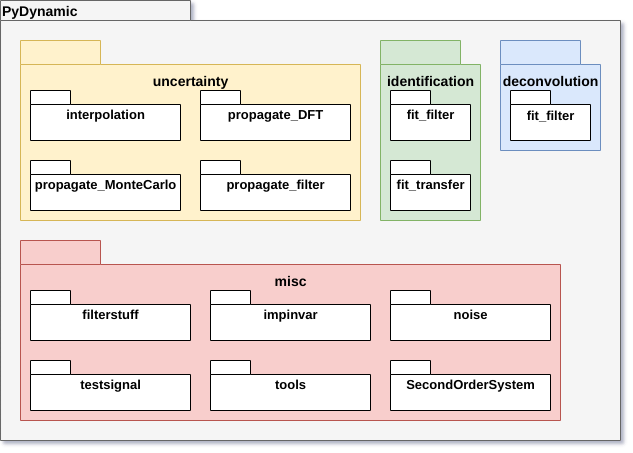

The diagram above was exported from draw.io. Its source (the exported page's mxGraphModel, read from the mxfile embedded in the PNG):
<mxGraphModel dx="502" dy="658" grid="1" gridSize="10" guides="1" tooltips="1" connect="1" arrows="1" fold="1" page="1" pageScale="1" pageWidth="827" pageHeight="1169" background="#ffffff" math="0" shadow="0">
  <root>
    <mxCell id="0" />
    <mxCell id="1" parent="0" />
    <mxCell id="9_P2E_jfeGVOWSOL8hGP-102" value="" style="group" vertex="1" connectable="0" parent="1">
      <mxGeometry x="10" y="10" width="620" height="440" as="geometry" />
    </mxCell>
    <mxCell id="6e0c8c40b5770093-72" value="" style="shape=folder;fontStyle=1;spacingTop=10;tabWidth=190;tabHeight=20;tabPosition=left;html=1;rounded=0;shadow=0;comic=0;labelBackgroundColor=none;strokeWidth=1;fillColor=#f5f5f5;fontFamily=Helvetica;fontSize=14;align=center;strokeColor=#666666;fontColor=#333333;" parent="9_P2E_jfeGVOWSOL8hGP-102" vertex="1">
      <mxGeometry x="0.009999999999999787" width="619.99" height="440" as="geometry" />
    </mxCell>
    <mxCell id="6e0c8c40b5770093-73" value="PyDynamic" style="text;html=1;align=left;verticalAlign=top;spacingTop=-4;fontSize=14;fontFamily=Helvetica;fontStyle=1" parent="9_P2E_jfeGVOWSOL8hGP-102" vertex="1">
      <mxGeometry width="281.0416666666667" height="20" as="geometry" />
    </mxCell>
    <mxCell id="9_P2E_jfeGVOWSOL8hGP-98" value="" style="group" vertex="1" connectable="0" parent="9_P2E_jfeGVOWSOL8hGP-102">
      <mxGeometry x="500" y="40" width="100" height="110" as="geometry" />
    </mxCell>
    <mxCell id="6e0c8c40b5770093-25" value="&lt;font style=&quot;font-size: 14px;&quot;&gt;&lt;br style=&quot;font-size: 14px;&quot;&gt;deconvolution&lt;/font&gt;" style="shape=folder;fontStyle=1;spacingTop=10;tabWidth=80;tabHeight=24;tabPosition=left;html=1;rounded=0;shadow=0;comic=0;labelBackgroundColor=none;strokeWidth=1;fontFamily=Helvetica;fontSize=14;align=center;verticalAlign=top;fillColor=#dae8fc;strokeColor=#6c8ebf;" parent="9_P2E_jfeGVOWSOL8hGP-98" vertex="1">
      <mxGeometry width="100" height="110" as="geometry" />
    </mxCell>
    <mxCell id="6e0c8c40b5770093-28" value="&lt;font style=&quot;font-size: 13px&quot;&gt;fit_filter&lt;/font&gt;" style="shape=folder;fontStyle=1;spacingTop=10;tabWidth=40;tabHeight=14;tabPosition=left;html=1;rounded=0;shadow=0;comic=0;labelBackgroundColor=none;strokeWidth=1;fontFamily=Helvetica;fontSize=14;align=center;verticalAlign=top;" parent="9_P2E_jfeGVOWSOL8hGP-98" vertex="1">
      <mxGeometry x="10" y="49.99789040436616" width="80" height="50" as="geometry" />
    </mxCell>
    <mxCell id="9_P2E_jfeGVOWSOL8hGP-99" value="" style="group" vertex="1" connectable="0" parent="9_P2E_jfeGVOWSOL8hGP-102">
      <mxGeometry x="380" y="40" width="100" height="180" as="geometry" />
    </mxCell>
    <mxCell id="9_P2E_jfeGVOWSOL8hGP-28" value="&lt;br style=&quot;font-size: 14px;&quot;&gt;identification" style="shape=folder;fontStyle=1;spacingTop=10;tabWidth=80;tabHeight=24;tabPosition=left;html=1;rounded=0;shadow=0;comic=0;labelBackgroundColor=none;strokeWidth=1;fontFamily=Helvetica;fontSize=14;align=center;verticalAlign=top;fillColor=#d5e8d4;strokeColor=#82b366;" vertex="1" parent="9_P2E_jfeGVOWSOL8hGP-99">
      <mxGeometry width="100" height="180" as="geometry" />
    </mxCell>
    <mxCell id="9_P2E_jfeGVOWSOL8hGP-30" value="fit_transfer" style="shape=folder;fontStyle=1;spacingTop=10;tabWidth=40;tabHeight=14;tabPosition=left;html=1;rounded=0;shadow=0;comic=0;labelBackgroundColor=none;strokeWidth=1;fontFamily=Helvetica;fontSize=13;align=center;verticalAlign=top;" vertex="1" parent="9_P2E_jfeGVOWSOL8hGP-99">
      <mxGeometry x="10" y="119.99530049636502" width="80" height="50" as="geometry" />
    </mxCell>
    <mxCell id="9_P2E_jfeGVOWSOL8hGP-29" value="fit_filter" style="shape=folder;fontStyle=1;spacingTop=10;tabWidth=40;tabHeight=14;tabPosition=left;html=1;rounded=0;shadow=0;comic=0;labelBackgroundColor=none;strokeWidth=1;fontFamily=Helvetica;fontSize=13;align=center;verticalAlign=top;" vertex="1" parent="9_P2E_jfeGVOWSOL8hGP-99">
      <mxGeometry x="10" y="49.99530049636503" width="80" height="50" as="geometry" />
    </mxCell>
    <mxCell id="9_P2E_jfeGVOWSOL8hGP-100" value="" style="group" vertex="1" connectable="0" parent="9_P2E_jfeGVOWSOL8hGP-102">
      <mxGeometry x="20" y="40" width="340" height="180" as="geometry" />
    </mxCell>
    <mxCell id="9_P2E_jfeGVOWSOL8hGP-52" value="&lt;br style=&quot;font-size: 14px;&quot;&gt;uncertainty" style="shape=folder;fontStyle=1;spacingTop=10;tabWidth=80;tabHeight=24;tabPosition=left;html=1;rounded=0;shadow=0;comic=0;labelBackgroundColor=none;strokeWidth=1;fontFamily=Helvetica;fontSize=14;align=center;verticalAlign=top;fillColor=#fff2cc;strokeColor=#d6b656;" vertex="1" parent="9_P2E_jfeGVOWSOL8hGP-100">
      <mxGeometry width="340" height="180" as="geometry" />
    </mxCell>
    <mxCell id="9_P2E_jfeGVOWSOL8hGP-53" value="propagate_DFT" style="shape=folder;fontStyle=1;spacingTop=10;tabWidth=40;tabHeight=14;tabPosition=left;html=1;rounded=0;shadow=0;comic=0;labelBackgroundColor=none;strokeWidth=1;fontFamily=Helvetica;fontSize=13;align=center;verticalAlign=top;" vertex="1" parent="9_P2E_jfeGVOWSOL8hGP-100">
      <mxGeometry x="180" y="49.995300496365076" width="150" height="50" as="geometry" />
    </mxCell>
    <mxCell id="9_P2E_jfeGVOWSOL8hGP-54" value="interpolation" style="shape=folder;fontStyle=1;spacingTop=10;tabWidth=40;tabHeight=14;tabPosition=left;html=1;rounded=0;shadow=0;comic=0;labelBackgroundColor=none;strokeWidth=1;fontFamily=Helvetica;fontSize=13;align=center;verticalAlign=top;" vertex="1" parent="9_P2E_jfeGVOWSOL8hGP-100">
      <mxGeometry x="10" y="49.995300496365076" width="150" height="50" as="geometry" />
    </mxCell>
    <mxCell id="9_P2E_jfeGVOWSOL8hGP-55" value="propagate_filter" style="shape=folder;fontStyle=1;spacingTop=10;tabWidth=40;tabHeight=14;tabPosition=left;html=1;rounded=0;shadow=0;comic=0;labelBackgroundColor=none;strokeWidth=1;fontFamily=Helvetica;fontSize=13;align=center;verticalAlign=top;" vertex="1" parent="9_P2E_jfeGVOWSOL8hGP-100">
      <mxGeometry x="180" y="119.99530049636508" width="150" height="50" as="geometry" />
    </mxCell>
    <mxCell id="9_P2E_jfeGVOWSOL8hGP-56" value="propagate_MonteCarlo" style="shape=folder;fontStyle=1;spacingTop=10;tabWidth=40;tabHeight=14;tabPosition=left;html=1;rounded=0;shadow=0;comic=0;labelBackgroundColor=none;strokeWidth=1;fontFamily=Helvetica;fontSize=13;align=center;verticalAlign=top;" vertex="1" parent="9_P2E_jfeGVOWSOL8hGP-100">
      <mxGeometry x="10" y="119.99530049636508" width="150" height="50" as="geometry" />
    </mxCell>
    <mxCell id="9_P2E_jfeGVOWSOL8hGP-101" value="" style="group" vertex="1" connectable="0" parent="9_P2E_jfeGVOWSOL8hGP-102">
      <mxGeometry x="20" y="240" width="540" height="180" as="geometry" />
    </mxCell>
    <mxCell id="9_P2E_jfeGVOWSOL8hGP-33" value="&lt;br style=&quot;font-size: 14px;&quot;&gt;misc" style="shape=folder;fontStyle=1;spacingTop=10;tabWidth=80;tabHeight=24;tabPosition=left;html=1;rounded=0;shadow=0;comic=0;labelBackgroundColor=none;strokeWidth=1;fontFamily=Helvetica;fontSize=14;align=center;verticalAlign=top;fillColor=#f8cecc;strokeColor=#b85450;" vertex="1" parent="9_P2E_jfeGVOWSOL8hGP-101">
      <mxGeometry width="540" height="180" as="geometry" />
    </mxCell>
    <mxCell id="9_P2E_jfeGVOWSOL8hGP-96" value="" style="group" vertex="1" connectable="0" parent="9_P2E_jfeGVOWSOL8hGP-101">
      <mxGeometry width="540" height="180" as="geometry" />
    </mxCell>
    <mxCell id="9_P2E_jfeGVOWSOL8hGP-97" value="" style="group" vertex="1" connectable="0" parent="9_P2E_jfeGVOWSOL8hGP-96">
      <mxGeometry width="540" height="180" as="geometry" />
    </mxCell>
    <mxCell id="9_P2E_jfeGVOWSOL8hGP-95" value="" style="group" vertex="1" connectable="0" parent="9_P2E_jfeGVOWSOL8hGP-97">
      <mxGeometry width="540" height="180" as="geometry" />
    </mxCell>
    <mxCell id="9_P2E_jfeGVOWSOL8hGP-94" value="" style="group" vertex="1" connectable="0" parent="9_P2E_jfeGVOWSOL8hGP-95">
      <mxGeometry width="540" height="180" as="geometry" />
    </mxCell>
    <mxCell id="9_P2E_jfeGVOWSOL8hGP-89" value="SecondOrderSystem" style="shape=folder;fontStyle=1;spacingTop=10;tabWidth=40;tabHeight=14;tabPosition=left;html=1;rounded=0;shadow=0;comic=0;labelBackgroundColor=none;strokeWidth=1;fontFamily=Helvetica;fontSize=13;align=center;verticalAlign=top;" vertex="1" parent="9_P2E_jfeGVOWSOL8hGP-94">
      <mxGeometry x="370" y="119.99789040436616" width="160" height="50" as="geometry" />
    </mxCell>
    <mxCell id="9_P2E_jfeGVOWSOL8hGP-48" value="noise" style="shape=folder;fontStyle=1;spacingTop=10;tabWidth=40;tabHeight=14;tabPosition=left;html=1;rounded=0;shadow=0;comic=0;labelBackgroundColor=none;strokeWidth=1;fontFamily=Helvetica;fontSize=13;align=center;verticalAlign=top;" vertex="1" parent="9_P2E_jfeGVOWSOL8hGP-94">
      <mxGeometry x="370" y="49.99789040436616" width="160" height="50" as="geometry" />
    </mxCell>
    <mxCell id="9_P2E_jfeGVOWSOL8hGP-47" value="impinvar" style="shape=folder;fontStyle=1;spacingTop=10;tabWidth=40;tabHeight=14;tabPosition=left;html=1;rounded=0;shadow=0;comic=0;labelBackgroundColor=none;strokeWidth=1;fontFamily=Helvetica;fontSize=13;align=center;verticalAlign=top;" vertex="1" parent="9_P2E_jfeGVOWSOL8hGP-94">
      <mxGeometry x="190" y="49.99789040436616" width="160" height="50" as="geometry" />
    </mxCell>
    <mxCell id="9_P2E_jfeGVOWSOL8hGP-51" value="tools" style="shape=folder;fontStyle=1;spacingTop=10;tabWidth=40;tabHeight=14;tabPosition=left;html=1;rounded=0;shadow=0;comic=0;labelBackgroundColor=none;strokeWidth=1;fontFamily=Helvetica;fontSize=13;align=center;verticalAlign=top;" vertex="1" parent="9_P2E_jfeGVOWSOL8hGP-94">
      <mxGeometry x="190" y="119.99789040436616" width="160" height="50" as="geometry" />
    </mxCell>
    <mxCell id="9_P2E_jfeGVOWSOL8hGP-45" value="filterstuff" style="shape=folder;fontStyle=1;spacingTop=10;tabWidth=40;tabHeight=14;tabPosition=left;html=1;rounded=0;shadow=0;comic=0;labelBackgroundColor=none;strokeWidth=1;fontFamily=Helvetica;fontSize=13;align=center;verticalAlign=top;" vertex="1" parent="9_P2E_jfeGVOWSOL8hGP-94">
      <mxGeometry x="10" y="49.99789040436616" width="160" height="50" as="geometry" />
    </mxCell>
    <mxCell id="9_P2E_jfeGVOWSOL8hGP-50" value="testsignal" style="shape=folder;fontStyle=1;spacingTop=10;tabWidth=40;tabHeight=14;tabPosition=left;html=1;rounded=0;shadow=0;comic=0;labelBackgroundColor=none;strokeWidth=1;fontFamily=Helvetica;fontSize=13;align=center;verticalAlign=top;" vertex="1" parent="9_P2E_jfeGVOWSOL8hGP-94">
      <mxGeometry x="10" y="119.99789040436616" width="160" height="50" as="geometry" />
    </mxCell>
  </root>
</mxGraphModel>